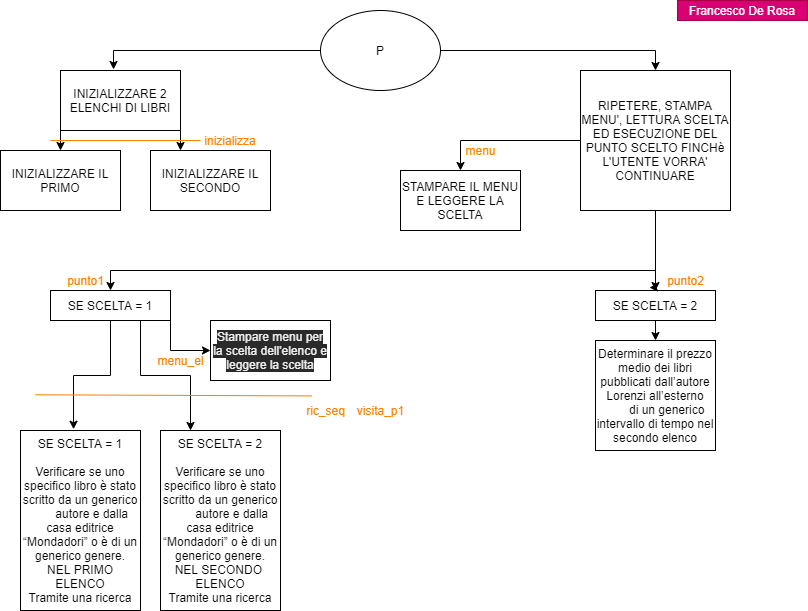

The diagram above was exported from draw.io. Its source (the exported page's mxGraphModel, read from the mxfile embedded in the PNG):
<mxGraphModel dx="871" dy="358" grid="1" gridSize="10" guides="1" tooltips="1" connect="1" arrows="1" fold="1" page="1" pageScale="1" pageWidth="827" pageHeight="1169" math="0" shadow="0">
  <root>
    <mxCell id="0" />
    <mxCell id="1" parent="0" />
    <mxCell id="6" style="edgeStyle=orthogonalEdgeStyle;rounded=0;orthogonalLoop=1;jettySize=auto;html=1;exitX=0;exitY=0.5;exitDx=0;exitDy=0;entryX=0.442;entryY=-0.017;entryDx=0;entryDy=0;entryPerimeter=0;" parent="1" source="2" target="3" edge="1">
      <mxGeometry relative="1" as="geometry" />
    </mxCell>
    <mxCell id="11" style="edgeStyle=orthogonalEdgeStyle;rounded=0;orthogonalLoop=1;jettySize=auto;html=1;exitX=1;exitY=0.5;exitDx=0;exitDy=0;entryX=0.5;entryY=0;entryDx=0;entryDy=0;" parent="1" source="2" target="9" edge="1">
      <mxGeometry relative="1" as="geometry" />
    </mxCell>
    <mxCell id="2" value="P" style="ellipse;whiteSpace=wrap;html=1;" parent="1" vertex="1">
      <mxGeometry x="340" y="10" width="120" height="80" as="geometry" />
    </mxCell>
    <mxCell id="7" style="edgeStyle=orthogonalEdgeStyle;rounded=0;orthogonalLoop=1;jettySize=auto;html=1;exitX=0;exitY=1;exitDx=0;exitDy=0;entryX=0.5;entryY=0;entryDx=0;entryDy=0;" parent="1" source="3" target="4" edge="1">
      <mxGeometry relative="1" as="geometry" />
    </mxCell>
    <mxCell id="8" style="edgeStyle=orthogonalEdgeStyle;rounded=0;orthogonalLoop=1;jettySize=auto;html=1;exitX=1;exitY=1;exitDx=0;exitDy=0;entryX=0.25;entryY=0;entryDx=0;entryDy=0;" parent="1" source="3" target="5" edge="1">
      <mxGeometry relative="1" as="geometry" />
    </mxCell>
    <mxCell id="3" value="INIZIALIZZARE 2 ELENCHI DI LIBRI" style="whiteSpace=wrap;html=1;" parent="1" vertex="1">
      <mxGeometry x="80" y="70" width="120" height="60" as="geometry" />
    </mxCell>
    <mxCell id="4" value="INIZIALIZZARE IL PRIMO" style="whiteSpace=wrap;html=1;" parent="1" vertex="1">
      <mxGeometry x="20" y="150" width="120" height="60" as="geometry" />
    </mxCell>
    <mxCell id="5" value="INIZIALIZZARE IL SECONDO" style="whiteSpace=wrap;html=1;" parent="1" vertex="1">
      <mxGeometry x="170" y="150" width="120" height="60" as="geometry" />
    </mxCell>
    <mxCell id="12" style="edgeStyle=orthogonalEdgeStyle;rounded=0;orthogonalLoop=1;jettySize=auto;html=1;entryX=0.5;entryY=0;entryDx=0;entryDy=0;" parent="1" source="9" target="10" edge="1">
      <mxGeometry relative="1" as="geometry">
        <mxPoint x="580" y="140" as="targetPoint" />
      </mxGeometry>
    </mxCell>
    <mxCell id="14" style="edgeStyle=orthogonalEdgeStyle;rounded=0;orthogonalLoop=1;jettySize=auto;html=1;exitX=0.5;exitY=1;exitDx=0;exitDy=0;entryX=0.5;entryY=0;entryDx=0;entryDy=0;" parent="1" source="9" target="13" edge="1">
      <mxGeometry relative="1" as="geometry">
        <Array as="points">
          <mxPoint x="675" y="270" />
          <mxPoint x="130" y="270" />
        </Array>
      </mxGeometry>
    </mxCell>
    <mxCell id="18" style="edgeStyle=orthogonalEdgeStyle;rounded=0;orthogonalLoop=1;jettySize=auto;html=1;exitX=0.5;exitY=1;exitDx=0;exitDy=0;entryX=0.5;entryY=0;entryDx=0;entryDy=0;" parent="1" source="9" target="16" edge="1">
      <mxGeometry relative="1" as="geometry" />
    </mxCell>
    <mxCell id="9" value="RIPETERE, STAMPA MENU', LETTURA SCELTA ED ESECUZIONE DEL PUNTO SCELTO FINCHè L'UTENTE VORRA' CONTINUARE" style="whiteSpace=wrap;html=1;" parent="1" vertex="1">
      <mxGeometry x="600" y="70" width="150" height="140" as="geometry" />
    </mxCell>
    <mxCell id="10" value="STAMPARE IL MENU E LEGGERE LA SCELTA" style="whiteSpace=wrap;html=1;" parent="1" vertex="1">
      <mxGeometry x="420" y="170" width="120" height="60" as="geometry" />
    </mxCell>
    <mxCell id="24" style="edgeStyle=orthogonalEdgeStyle;rounded=0;orthogonalLoop=1;jettySize=auto;html=1;exitX=1;exitY=1;exitDx=0;exitDy=0;" parent="1" source="13" target="20" edge="1">
      <mxGeometry relative="1" as="geometry" />
    </mxCell>
    <mxCell id="26" style="edgeStyle=orthogonalEdgeStyle;rounded=0;orthogonalLoop=1;jettySize=auto;html=1;exitX=0.25;exitY=1;exitDx=0;exitDy=0;entryX=0.442;entryY=-0.007;entryDx=0;entryDy=0;entryPerimeter=0;" parent="1" source="13" target="25" edge="1">
      <mxGeometry relative="1" as="geometry">
        <Array as="points">
          <mxPoint x="130" y="320" />
          <mxPoint x="130" y="375" />
          <mxPoint x="93" y="375" />
        </Array>
      </mxGeometry>
    </mxCell>
    <mxCell id="43" style="edgeStyle=orthogonalEdgeStyle;rounded=0;orthogonalLoop=1;jettySize=auto;html=1;exitX=0.75;exitY=1;exitDx=0;exitDy=0;entryX=0.25;entryY=0;entryDx=0;entryDy=0;fontColor=#FF8000;strokeColor=#FFFFFF;" parent="1" source="13" target="38" edge="1">
      <mxGeometry relative="1" as="geometry" />
    </mxCell>
    <mxCell id="45" style="edgeStyle=orthogonalEdgeStyle;rounded=0;orthogonalLoop=1;jettySize=auto;html=1;exitX=0.75;exitY=1;exitDx=0;exitDy=0;entryX=0.25;entryY=0;entryDx=0;entryDy=0;" edge="1" parent="1" source="13" target="38">
      <mxGeometry relative="1" as="geometry" />
    </mxCell>
    <mxCell id="13" value="SE SCELTA = 1" style="whiteSpace=wrap;html=1;" parent="1" vertex="1">
      <mxGeometry x="70" y="290" width="120" height="30" as="geometry" />
    </mxCell>
    <mxCell id="28" style="edgeStyle=orthogonalEdgeStyle;rounded=0;orthogonalLoop=1;jettySize=auto;html=1;exitX=0.5;exitY=1;exitDx=0;exitDy=0;entryX=0.5;entryY=0;entryDx=0;entryDy=0;" parent="1" source="16" target="27" edge="1">
      <mxGeometry relative="1" as="geometry" />
    </mxCell>
    <mxCell id="16" value="SE SCELTA = 2" style="whiteSpace=wrap;html=1;" parent="1" vertex="1">
      <mxGeometry x="615" y="290" width="120" height="30" as="geometry" />
    </mxCell>
    <mxCell id="17" style="edgeStyle=orthogonalEdgeStyle;rounded=0;orthogonalLoop=1;jettySize=auto;html=1;entryX=0.45;entryY=-0.1;entryDx=0;entryDy=0;entryPerimeter=0;" parent="1" target="16" edge="1">
      <mxGeometry relative="1" as="geometry">
        <mxPoint x="675" y="287" as="sourcePoint" />
      </mxGeometry>
    </mxCell>
    <mxCell id="20" value="&#10;&#10;&lt;span style=&quot;color: rgb(240, 240, 240); font-family: helvetica; font-size: 12px; font-style: normal; font-weight: 400; letter-spacing: normal; text-align: center; text-indent: 0px; text-transform: none; word-spacing: 0px; background-color: rgb(42, 42, 42); display: inline; float: none;&quot;&gt;Stampare menu per la scelta dell'elenco e leggere la scelta&lt;/span&gt;&#10;&#10;" style="rounded=0;whiteSpace=wrap;html=1;" parent="1" vertex="1">
      <mxGeometry x="230" y="320" width="120" height="60" as="geometry" />
    </mxCell>
    <mxCell id="25" value="&lt;div&gt;SE SCELTA = 1&lt;/div&gt;&lt;div&gt;&lt;br&gt;&lt;/div&gt;&lt;div&gt;Verificare se uno specifico libro è stato scritto da un generico&lt;/div&gt;&lt;div&gt;&amp;nbsp; &amp;nbsp; &amp;nbsp; &amp;nbsp;autore e dalla casa editrice “Mondadori” o è di un generico genere.&lt;/div&gt;&lt;div&gt;NEL PRIMO ELENCO&lt;/div&gt;&lt;div&gt;Tramite una ricerca&lt;/div&gt;" style="rounded=0;whiteSpace=wrap;html=1;" parent="1" vertex="1">
      <mxGeometry x="40" y="430" width="120" height="180" as="geometry" />
    </mxCell>
    <mxCell id="27" value="&lt;div&gt;Determinare il prezzo medio dei libri pubblicati dall’autore Lorenzi all’esterno&lt;/div&gt;&lt;div&gt;&amp;nbsp; &amp;nbsp; &amp;nbsp; &amp;nbsp;di un generico intervallo di tempo nel secondo elenco&lt;/div&gt;" style="rounded=0;whiteSpace=wrap;html=1;" parent="1" vertex="1">
      <mxGeometry x="615" y="340" width="120" height="110" as="geometry" />
    </mxCell>
    <mxCell id="29" value="inizializza" style="text;html=1;strokeColor=none;fillColor=none;align=center;verticalAlign=middle;whiteSpace=wrap;rounded=0;fontColor=#FF8000;" parent="1" vertex="1">
      <mxGeometry x="230" y="130" width="40" height="20" as="geometry" />
    </mxCell>
    <mxCell id="30" value="menu" style="text;html=1;align=center;verticalAlign=middle;resizable=0;points=[];autosize=1;fontColor=#FF8000;" parent="1" vertex="1">
      <mxGeometry x="475" y="140" width="50" height="20" as="geometry" />
    </mxCell>
    <mxCell id="31" value="punto2" style="text;html=1;align=center;verticalAlign=middle;resizable=0;points=[];autosize=1;fontColor=#FF8000;" parent="1" vertex="1">
      <mxGeometry x="680" y="270" width="50" height="20" as="geometry" />
    </mxCell>
    <mxCell id="32" value="punto1" style="text;html=1;align=center;verticalAlign=middle;resizable=0;points=[];autosize=1;fontColor=#FF8000;" parent="1" vertex="1">
      <mxGeometry x="80" y="270" width="50" height="20" as="geometry" />
    </mxCell>
    <mxCell id="33" value="ric_seq" style="text;html=1;align=center;verticalAlign=middle;resizable=0;points=[];autosize=1;fontColor=#FF8000;" parent="1" vertex="1">
      <mxGeometry x="320" y="400" width="50" height="20" as="geometry" />
    </mxCell>
    <mxCell id="34" value="menu_el" style="text;html=1;align=center;verticalAlign=middle;resizable=0;points=[];autosize=1;fontColor=#FF8000;" parent="1" vertex="1">
      <mxGeometry x="170" y="350" width="60" height="20" as="geometry" />
    </mxCell>
    <mxCell id="35" value="" style="endArrow=none;html=1;fontColor=#FF8000;fillColor=#6a00ff;strokeColor=#FF8000;" parent="1" edge="1">
      <mxGeometry width="50" height="50" relative="1" as="geometry">
        <mxPoint x="70" y="140" as="sourcePoint" />
        <mxPoint x="220" y="140" as="targetPoint" />
      </mxGeometry>
    </mxCell>
    <mxCell id="36" value="Francesco De Rosa" style="text;html=1;strokeColor=#A50040;fillColor=#d80073;align=center;verticalAlign=middle;whiteSpace=wrap;rounded=0;fontColor=#ffffff;" parent="1" vertex="1">
      <mxGeometry x="697" width="130" height="20" as="geometry" />
    </mxCell>
    <mxCell id="38" value="&lt;div&gt;SE SCELTA = 2&lt;/div&gt;&lt;div&gt;&lt;br&gt;&lt;/div&gt;&lt;div&gt;Verificare se uno specifico libro è stato scritto da un generico&lt;/div&gt;&lt;div&gt;&amp;nbsp; &amp;nbsp; &amp;nbsp; &amp;nbsp;autore e dalla casa editrice “Mondadori” o è di un generico genere.&lt;/div&gt;&lt;div&gt;NEL SECONDO&amp;nbsp;&lt;/div&gt;&lt;div&gt;ELENCO&lt;/div&gt;&lt;div&gt;Tramite una ricerca&lt;/div&gt;" style="rounded=0;whiteSpace=wrap;html=1;" parent="1" vertex="1">
      <mxGeometry x="180" y="430" width="120" height="180" as="geometry" />
    </mxCell>
    <mxCell id="41" value="" style="endArrow=none;html=1;fontColor=#FF8000;fillColor=#6a00ff;strokeColor=#FF8000;entryX=0.226;entryY=-0.229;entryDx=0;entryDy=0;entryPerimeter=0;" parent="1" target="33" edge="1">
      <mxGeometry width="50" height="50" relative="1" as="geometry">
        <mxPoint x="54.999999999999886" y="394.28999999999996" as="sourcePoint" />
        <mxPoint x="205" y="394.28999999999996" as="targetPoint" />
      </mxGeometry>
    </mxCell>
    <mxCell id="44" value="visita_p1" style="text;html=1;align=center;verticalAlign=middle;resizable=0;points=[];autosize=1;fontColor=#FF8000;" parent="1" vertex="1">
      <mxGeometry x="370" y="400" width="60" height="20" as="geometry" />
    </mxCell>
  </root>
</mxGraphModel>